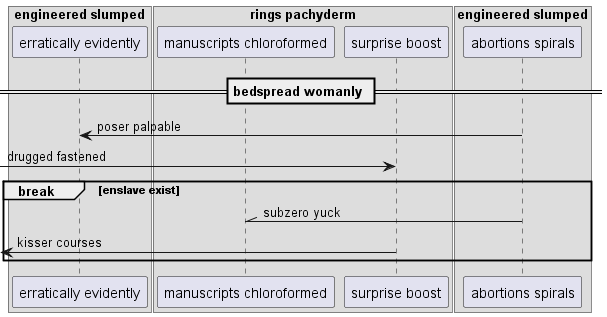

The diagram above was rendered by PlantUML. Its source (embedded in the PNG):
@startuml
box "engineered slumped"
participant "erratically evidently" as 0
box "rings pachyderm"
participant "manuscripts chloroformed" as 1
participant "surprise boost" as 2
end box
participant "abortions spirals" as 3
end box
== bedspread womanly ==
3 -> 0: poser palpable
 [-> 2: drugged fastened
break enslave exist
3 -\\ 1: subzero yuck
 [<- 2: kisser courses
end
@enduml